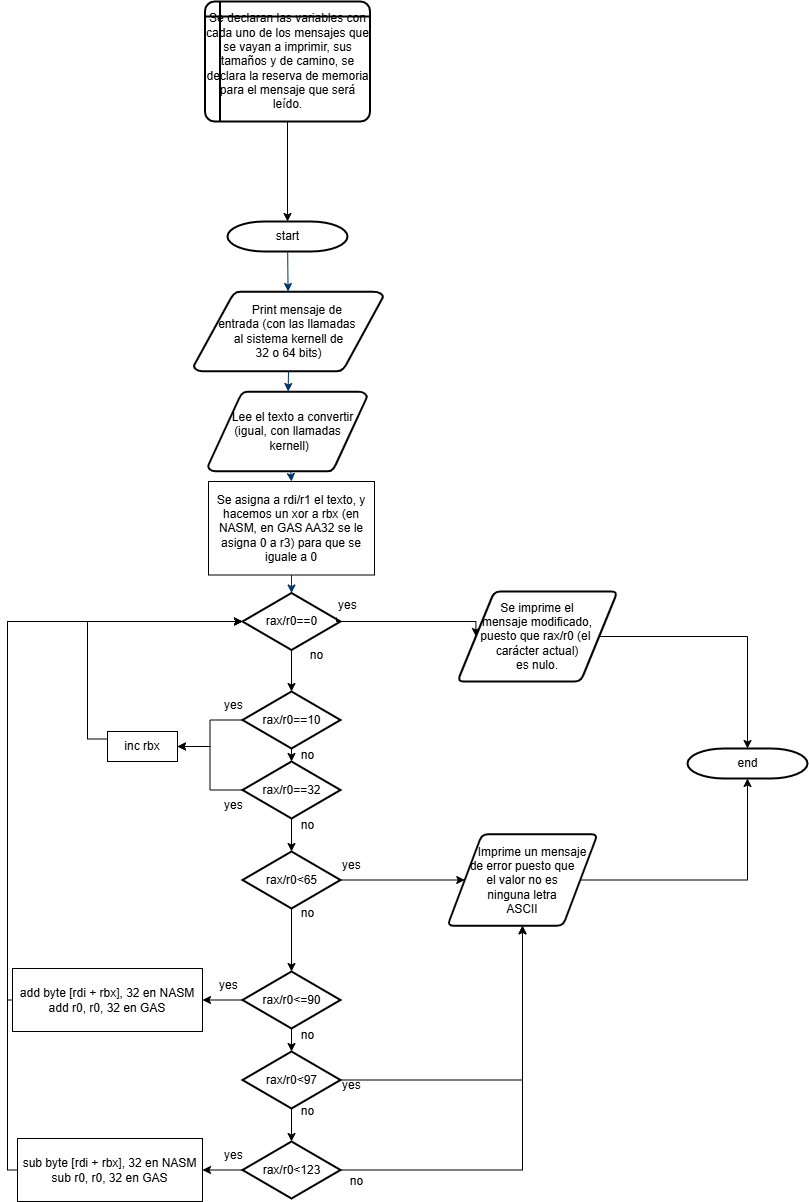

The diagram above was exported from draw.io. Its source (the exported page's mxGraphModel, read from the mxfile embedded in the PNG):
<mxGraphModel dx="954" dy="1425" grid="1" gridSize="10" guides="1" tooltips="1" connect="1" arrows="1" fold="1" page="1" pageScale="1" pageWidth="1169" pageHeight="827" background="none" math="0" shadow="0">
  <root>
    <mxCell id="0" />
    <mxCell id="1" parent="0" />
    <mxCell id="2" value="start" style="shape=mxgraph.flowchart.terminator;strokeWidth=2;gradientColor=none;gradientDirection=north;fontStyle=0;html=1;" parent="1" vertex="1">
      <mxGeometry x="260" y="60" width="120" height="30" as="geometry" />
    </mxCell>
    <mxCell id="3" value="&amp;nbsp; &amp;nbsp; &amp;nbsp; Print mensaje de&amp;nbsp;&lt;div&gt;&lt;span style=&quot;color: light-dark(rgb(0, 0, 0), rgb(255, 255, 255)); background-color: transparent;&quot;&gt;entrada&lt;/span&gt;&lt;span style=&quot;background-color: transparent; color: light-dark(rgb(0, 0, 0), rgb(255, 255, 255));&quot;&gt;&amp;nbsp;&lt;/span&gt;&lt;span style=&quot;background-color: transparent; color: light-dark(rgb(0, 0, 0), rgb(255, 255, 255));&quot;&gt;(con las llamadas&amp;nbsp;&lt;/span&gt;&lt;div&gt;&lt;div&gt;&lt;span style=&quot;background-color: transparent; color: light-dark(rgb(0, 0, 0), rgb(255, 255, 255));&quot;&gt;al&amp;nbsp;&lt;/span&gt;&lt;span style=&quot;background-color: transparent; color: light-dark(rgb(0, 0, 0), rgb(255, 255, 255));&quot;&gt;sistema kernell de&lt;/span&gt;&lt;div&gt;32 o 64 bits)&lt;/div&gt;&lt;/div&gt;&lt;/div&gt;&lt;/div&gt;" style="shape=mxgraph.flowchart.data;strokeWidth=2;gradientColor=none;gradientDirection=north;fontStyle=0;html=1;" parent="1" vertex="1">
      <mxGeometry x="226.25" y="130" width="189.5" height="80" as="geometry" />
    </mxCell>
    <mxCell id="5" value="&amp;nbsp; &amp;nbsp; Lee el texto a convertir&amp;nbsp;&lt;div&gt;(igual,&amp;nbsp;&lt;span style=&quot;background-color: transparent; color: light-dark(rgb(0, 0, 0), rgb(255, 255, 255));&quot;&gt;con llamadas&lt;/span&gt;&lt;/div&gt;&lt;div&gt;&lt;span style=&quot;background-color: transparent; color: light-dark(rgb(0, 0, 0), rgb(255, 255, 255));&quot;&gt;&amp;nbsp;kernell)&lt;/span&gt;&lt;/div&gt;" style="shape=mxgraph.flowchart.data;strokeWidth=2;gradientColor=none;gradientDirection=north;fontStyle=0;html=1;" parent="1" vertex="1">
      <mxGeometry x="240.5" y="230" width="159" height="80" as="geometry" />
    </mxCell>
    <mxCell id="6" value="rax/r0==0" style="shape=mxgraph.flowchart.decision;strokeWidth=2;gradientColor=none;gradientDirection=north;fontStyle=0;html=1;" parent="1" vertex="1">
      <mxGeometry x="275" y="431.5" width="98" height="57" as="geometry" />
    </mxCell>
    <mxCell id="7" style="fontStyle=1;strokeColor=#003366;strokeWidth=1;html=1;" parent="1" source="2" target="3" edge="1">
      <mxGeometry relative="1" as="geometry" />
    </mxCell>
    <mxCell id="8" style="fontStyle=1;strokeColor=#003366;strokeWidth=1;html=1;exitX=0.5;exitY=1;exitDx=0;exitDy=0;exitPerimeter=0;" parent="1" source="3" target="5" edge="1">
      <mxGeometry relative="1" as="geometry" />
    </mxCell>
    <mxCell id="9" style="entryX=0.5;entryY=0;entryPerimeter=0;fontStyle=1;strokeColor=#003366;strokeWidth=1;html=1;" parent="1" source="-qR68mZWZqn2b6PKHYGc-57" target="6" edge="1">
      <mxGeometry relative="1" as="geometry" />
    </mxCell>
    <mxCell id="-qR68mZWZqn2b6PKHYGc-61" style="edgeStyle=orthogonalEdgeStyle;rounded=0;orthogonalLoop=1;jettySize=auto;html=1;exitX=0;exitY=1;exitDx=0;exitDy=0;entryX=0;entryY=0.5;entryDx=0;entryDy=0;" edge="1" parent="1" source="11" target="-qR68mZWZqn2b6PKHYGc-60">
      <mxGeometry relative="1" as="geometry">
        <Array as="points">
          <mxPoint x="369" y="460" />
        </Array>
      </mxGeometry>
    </mxCell>
    <mxCell id="11" value="yes" style="text;fontStyle=0;html=1;strokeColor=none;gradientColor=none;fillColor=none;strokeWidth=2;" parent="1" vertex="1">
      <mxGeometry x="369" y="430" width="40" height="26" as="geometry" />
    </mxCell>
    <mxCell id="14" value="no" style="text;fontStyle=0;html=1;strokeColor=none;gradientColor=none;fillColor=none;strokeWidth=2;align=center;" parent="1" vertex="1">
      <mxGeometry x="329" y="480" width="40" height="26" as="geometry" />
    </mxCell>
    <mxCell id="40" value="end" style="shape=mxgraph.flowchart.terminator;strokeWidth=2;gradientColor=none;gradientDirection=north;fontStyle=0;html=1;" parent="1" vertex="1">
      <mxGeometry x="720" y="587" width="120" height="30" as="geometry" />
    </mxCell>
    <mxCell id="-qR68mZWZqn2b6PKHYGc-55" value="Se declaran las variables con cada uno de los mensajes que se vayan a imprimir, sus tamaños y de camino, se declara la reserva de memoria para el mensaje que será leído." style="shape=internalStorage;whiteSpace=wrap;html=1;dx=15;dy=15;rounded=1;arcSize=8;strokeWidth=2;" vertex="1" parent="1">
      <mxGeometry x="237.5" y="-160" width="165" height="120" as="geometry" />
    </mxCell>
    <mxCell id="-qR68mZWZqn2b6PKHYGc-56" style="edgeStyle=orthogonalEdgeStyle;rounded=0;orthogonalLoop=1;jettySize=auto;html=1;exitX=0.5;exitY=1;exitDx=0;exitDy=0;entryX=0.5;entryY=0;entryDx=0;entryDy=0;entryPerimeter=0;" edge="1" parent="1" source="-qR68mZWZqn2b6PKHYGc-55" target="2">
      <mxGeometry relative="1" as="geometry" />
    </mxCell>
    <mxCell id="-qR68mZWZqn2b6PKHYGc-59" value="" style="entryX=0.5;entryY=0;entryPerimeter=0;fontStyle=1;strokeColor=#003366;strokeWidth=1;html=1;" edge="1" parent="1" source="5" target="-qR68mZWZqn2b6PKHYGc-57">
      <mxGeometry relative="1" as="geometry">
        <mxPoint x="320" y="330" as="sourcePoint" />
        <mxPoint x="320" y="390" as="targetPoint" />
      </mxGeometry>
    </mxCell>
    <mxCell id="-qR68mZWZqn2b6PKHYGc-57" value="Se asigna a rdi/r1 el texto, y hacemos un xor a rbx (en NASM, en GAS AA32 se le asigna 0 a r3) para que se iguale a 0" style="rounded=0;whiteSpace=wrap;html=1;" vertex="1" parent="1">
      <mxGeometry x="241" y="320" width="166" height="93.5" as="geometry" />
    </mxCell>
    <mxCell id="-qR68mZWZqn2b6PKHYGc-60" value="Se imprime el&lt;div&gt;mensaje modificado,&lt;/div&gt;&lt;div&gt;puesto que rax&lt;span style=&quot;text-wrap-mode: nowrap; background-color: transparent; color: light-dark(rgb(0, 0, 0), rgb(255, 255, 255));&quot;&gt;/r0&lt;/span&gt;&lt;span style=&quot;background-color: transparent; color: light-dark(rgb(0, 0, 0), rgb(255, 255, 255));&quot;&gt;&amp;nbsp;(el&amp;nbsp;&lt;/span&gt;&lt;/div&gt;&lt;div&gt;carácter actual)&lt;/div&gt;&lt;div&gt;es nulo.&lt;/div&gt;" style="shape=parallelogram;html=1;strokeWidth=2;perimeter=parallelogramPerimeter;whiteSpace=wrap;rounded=1;arcSize=12;size=0.23;" vertex="1" parent="1">
      <mxGeometry x="490" y="430" width="160" height="90" as="geometry" />
    </mxCell>
    <mxCell id="-qR68mZWZqn2b6PKHYGc-65" style="edgeStyle=orthogonalEdgeStyle;rounded=0;orthogonalLoop=1;jettySize=auto;html=1;exitX=0;exitY=0.5;exitDx=0;exitDy=0;exitPerimeter=0;entryX=1;entryY=0.5;entryDx=0;entryDy=0;" edge="1" parent="1" source="-qR68mZWZqn2b6PKHYGc-62" target="-qR68mZWZqn2b6PKHYGc-64">
      <mxGeometry relative="1" as="geometry" />
    </mxCell>
    <mxCell id="-qR68mZWZqn2b6PKHYGc-62" value="rax/r0==10" style="shape=mxgraph.flowchart.decision;strokeWidth=2;gradientColor=none;gradientDirection=north;fontStyle=0;html=1;" vertex="1" parent="1">
      <mxGeometry x="275" y="530" width="98" height="57" as="geometry" />
    </mxCell>
    <mxCell id="-qR68mZWZqn2b6PKHYGc-66" style="edgeStyle=orthogonalEdgeStyle;rounded=0;orthogonalLoop=1;jettySize=auto;html=1;exitX=0;exitY=0.5;exitDx=0;exitDy=0;exitPerimeter=0;entryX=1;entryY=0.5;entryDx=0;entryDy=0;" edge="1" parent="1" source="-qR68mZWZqn2b6PKHYGc-63" target="-qR68mZWZqn2b6PKHYGc-64">
      <mxGeometry relative="1" as="geometry" />
    </mxCell>
    <mxCell id="-qR68mZWZqn2b6PKHYGc-63" value="rax/r0==32" style="shape=mxgraph.flowchart.decision;strokeWidth=2;gradientColor=none;gradientDirection=north;fontStyle=0;html=1;" vertex="1" parent="1">
      <mxGeometry x="275" y="600" width="98" height="57" as="geometry" />
    </mxCell>
    <mxCell id="-qR68mZWZqn2b6PKHYGc-64" value="inc rbx" style="rounded=0;whiteSpace=wrap;html=1;" vertex="1" parent="1">
      <mxGeometry x="140" y="570" width="70" height="30" as="geometry" />
    </mxCell>
    <mxCell id="-qR68mZWZqn2b6PKHYGc-67" style="edgeStyle=orthogonalEdgeStyle;rounded=0;orthogonalLoop=1;jettySize=auto;html=1;exitX=0;exitY=0.25;exitDx=0;exitDy=0;entryX=0;entryY=0.5;entryDx=0;entryDy=0;entryPerimeter=0;" edge="1" parent="1" source="-qR68mZWZqn2b6PKHYGc-64" target="6">
      <mxGeometry relative="1" as="geometry" />
    </mxCell>
    <mxCell id="-qR68mZWZqn2b6PKHYGc-68" value="yes" style="text;fontStyle=0;html=1;strokeColor=none;gradientColor=none;fillColor=none;strokeWidth=2;" vertex="1" parent="1">
      <mxGeometry x="255" y="530" width="40" height="26" as="geometry" />
    </mxCell>
    <mxCell id="-qR68mZWZqn2b6PKHYGc-70" value="yes" style="text;fontStyle=0;html=1;strokeColor=none;gradientColor=none;fillColor=none;strokeWidth=2;" vertex="1" parent="1">
      <mxGeometry x="255" y="630" width="40" height="26" as="geometry" />
    </mxCell>
    <mxCell id="-qR68mZWZqn2b6PKHYGc-71" style="edgeStyle=orthogonalEdgeStyle;rounded=0;orthogonalLoop=1;jettySize=auto;html=1;exitX=0.5;exitY=1;exitDx=0;exitDy=0;exitPerimeter=0;entryX=0.5;entryY=0;entryDx=0;entryDy=0;entryPerimeter=0;" edge="1" parent="1" source="6" target="-qR68mZWZqn2b6PKHYGc-62">
      <mxGeometry relative="1" as="geometry" />
    </mxCell>
    <mxCell id="-qR68mZWZqn2b6PKHYGc-72" style="edgeStyle=orthogonalEdgeStyle;rounded=0;orthogonalLoop=1;jettySize=auto;html=1;exitX=0.5;exitY=1;exitDx=0;exitDy=0;exitPerimeter=0;entryX=0.5;entryY=0;entryDx=0;entryDy=0;entryPerimeter=0;" edge="1" parent="1" source="-qR68mZWZqn2b6PKHYGc-62" target="-qR68mZWZqn2b6PKHYGc-63">
      <mxGeometry relative="1" as="geometry" />
    </mxCell>
    <mxCell id="-qR68mZWZqn2b6PKHYGc-73" value="no" style="text;fontStyle=0;html=1;strokeColor=none;gradientColor=none;fillColor=none;strokeWidth=2;align=center;" vertex="1" parent="1">
      <mxGeometry x="320" y="580" width="40" height="26" as="geometry" />
    </mxCell>
    <mxCell id="-qR68mZWZqn2b6PKHYGc-78" style="edgeStyle=orthogonalEdgeStyle;rounded=0;orthogonalLoop=1;jettySize=auto;html=1;exitX=1;exitY=0.5;exitDx=0;exitDy=0;exitPerimeter=0;entryX=0;entryY=0.5;entryDx=0;entryDy=0;" edge="1" parent="1" source="-qR68mZWZqn2b6PKHYGc-74" target="-qR68mZWZqn2b6PKHYGc-77">
      <mxGeometry relative="1" as="geometry" />
    </mxCell>
    <mxCell id="-qR68mZWZqn2b6PKHYGc-74" value="rax/r0&amp;lt;65" style="shape=mxgraph.flowchart.decision;strokeWidth=2;gradientColor=none;gradientDirection=north;fontStyle=0;html=1;" vertex="1" parent="1">
      <mxGeometry x="275" y="690" width="98" height="57" as="geometry" />
    </mxCell>
    <mxCell id="-qR68mZWZqn2b6PKHYGc-75" style="edgeStyle=orthogonalEdgeStyle;rounded=0;orthogonalLoop=1;jettySize=auto;html=1;exitX=0.5;exitY=1;exitDx=0;exitDy=0;exitPerimeter=0;entryX=0.5;entryY=0;entryDx=0;entryDy=0;entryPerimeter=0;" edge="1" parent="1" source="-qR68mZWZqn2b6PKHYGc-63" target="-qR68mZWZqn2b6PKHYGc-74">
      <mxGeometry relative="1" as="geometry" />
    </mxCell>
    <mxCell id="-qR68mZWZqn2b6PKHYGc-76" value="no" style="text;fontStyle=0;html=1;strokeColor=none;gradientColor=none;fillColor=none;strokeWidth=2;align=center;" vertex="1" parent="1">
      <mxGeometry x="320" y="650" width="40" height="26" as="geometry" />
    </mxCell>
    <mxCell id="-qR68mZWZqn2b6PKHYGc-77" value="&amp;nbsp; &amp;nbsp; &amp;nbsp; Imprime un mensaje&lt;div&gt;de error puesto que&lt;/div&gt;&lt;div&gt;el valor no es&lt;/div&gt;&lt;div&gt;ninguna letra&lt;/div&gt;&lt;div&gt;ASCII&lt;/div&gt;" style="shape=parallelogram;html=1;strokeWidth=2;perimeter=parallelogramPerimeter;whiteSpace=wrap;rounded=1;arcSize=12;size=0.23;" vertex="1" parent="1">
      <mxGeometry x="480" y="672.75" width="150" height="91.5" as="geometry" />
    </mxCell>
    <mxCell id="-qR68mZWZqn2b6PKHYGc-79" value="yes" style="text;fontStyle=0;html=1;strokeColor=none;gradientColor=none;fillColor=none;strokeWidth=2;" vertex="1" parent="1">
      <mxGeometry x="373" y="690" width="40" height="26" as="geometry" />
    </mxCell>
    <mxCell id="-qR68mZWZqn2b6PKHYGc-85" style="edgeStyle=orthogonalEdgeStyle;rounded=0;orthogonalLoop=1;jettySize=auto;html=1;exitX=0;exitY=0.5;exitDx=0;exitDy=0;exitPerimeter=0;entryX=1;entryY=0.5;entryDx=0;entryDy=0;" edge="1" parent="1" source="-qR68mZWZqn2b6PKHYGc-80" target="-qR68mZWZqn2b6PKHYGc-84">
      <mxGeometry relative="1" as="geometry" />
    </mxCell>
    <mxCell id="-qR68mZWZqn2b6PKHYGc-80" value="rax/r0&amp;lt;=90" style="shape=mxgraph.flowchart.decision;strokeWidth=2;gradientColor=none;gradientDirection=north;fontStyle=0;html=1;" vertex="1" parent="1">
      <mxGeometry x="275" y="810" width="98" height="57" as="geometry" />
    </mxCell>
    <mxCell id="-qR68mZWZqn2b6PKHYGc-81" style="edgeStyle=orthogonalEdgeStyle;rounded=0;orthogonalLoop=1;jettySize=auto;html=1;exitX=0.5;exitY=1;exitDx=0;exitDy=0;exitPerimeter=0;entryX=0.5;entryY=0;entryDx=0;entryDy=0;entryPerimeter=0;" edge="1" parent="1" source="-qR68mZWZqn2b6PKHYGc-74" target="-qR68mZWZqn2b6PKHYGc-80">
      <mxGeometry relative="1" as="geometry" />
    </mxCell>
    <mxCell id="-qR68mZWZqn2b6PKHYGc-83" value="no" style="text;fontStyle=0;html=1;strokeColor=none;gradientColor=none;fillColor=none;strokeWidth=2;align=center;" vertex="1" parent="1">
      <mxGeometry x="320" y="860" width="40" height="26" as="geometry" />
    </mxCell>
    <mxCell id="-qR68mZWZqn2b6PKHYGc-84" value="add byte [rdi + rbx], 32 en NASM&lt;div&gt;add r0, r0, 32 en GAS&lt;/div&gt;" style="rounded=0;whiteSpace=wrap;html=1;" vertex="1" parent="1">
      <mxGeometry x="45" y="807" width="190" height="63" as="geometry" />
    </mxCell>
    <mxCell id="-qR68mZWZqn2b6PKHYGc-86" style="edgeStyle=orthogonalEdgeStyle;rounded=0;orthogonalLoop=1;jettySize=auto;html=1;exitX=0;exitY=0.5;exitDx=0;exitDy=0;entryX=0;entryY=0.5;entryDx=0;entryDy=0;entryPerimeter=0;" edge="1" parent="1" source="-qR68mZWZqn2b6PKHYGc-84" target="6">
      <mxGeometry relative="1" as="geometry">
        <Array as="points">
          <mxPoint x="40" y="839" />
          <mxPoint x="40" y="460" />
        </Array>
      </mxGeometry>
    </mxCell>
    <mxCell id="-qR68mZWZqn2b6PKHYGc-87" value="yes" style="text;fontStyle=0;html=1;strokeColor=none;gradientColor=none;fillColor=none;strokeWidth=2;" vertex="1" parent="1">
      <mxGeometry x="250" y="810" width="40" height="26" as="geometry" />
    </mxCell>
    <mxCell id="-qR68mZWZqn2b6PKHYGc-93" style="edgeStyle=orthogonalEdgeStyle;rounded=0;orthogonalLoop=1;jettySize=auto;html=1;exitX=1;exitY=0.5;exitDx=0;exitDy=0;exitPerimeter=0;entryX=0.5;entryY=1;entryDx=0;entryDy=0;" edge="1" parent="1" source="-qR68mZWZqn2b6PKHYGc-88" target="-qR68mZWZqn2b6PKHYGc-77">
      <mxGeometry relative="1" as="geometry" />
    </mxCell>
    <mxCell id="-qR68mZWZqn2b6PKHYGc-88" value="rax/r0&amp;lt;97" style="shape=mxgraph.flowchart.decision;strokeWidth=2;gradientColor=none;gradientDirection=north;fontStyle=0;html=1;" vertex="1" parent="1">
      <mxGeometry x="275" y="890" width="98" height="57" as="geometry" />
    </mxCell>
    <mxCell id="-qR68mZWZqn2b6PKHYGc-89" style="edgeStyle=orthogonalEdgeStyle;rounded=0;orthogonalLoop=1;jettySize=auto;html=1;exitX=0.5;exitY=1;exitDx=0;exitDy=0;exitPerimeter=0;entryX=0.5;entryY=0;entryDx=0;entryDy=0;entryPerimeter=0;" edge="1" parent="1" source="-qR68mZWZqn2b6PKHYGc-80" target="-qR68mZWZqn2b6PKHYGc-88">
      <mxGeometry relative="1" as="geometry" />
    </mxCell>
    <mxCell id="-qR68mZWZqn2b6PKHYGc-90" value="no" style="text;fontStyle=0;html=1;strokeColor=none;gradientColor=none;fillColor=none;strokeWidth=2;align=center;" vertex="1" parent="1">
      <mxGeometry x="320" y="738.25" width="40" height="26" as="geometry" />
    </mxCell>
    <mxCell id="-qR68mZWZqn2b6PKHYGc-92" value="yes" style="text;fontStyle=0;html=1;strokeColor=none;gradientColor=none;fillColor=none;strokeWidth=2;" vertex="1" parent="1">
      <mxGeometry x="373" y="910" width="40" height="26" as="geometry" />
    </mxCell>
    <mxCell id="-qR68mZWZqn2b6PKHYGc-97" style="edgeStyle=orthogonalEdgeStyle;rounded=0;orthogonalLoop=1;jettySize=auto;html=1;exitX=0;exitY=0.5;exitDx=0;exitDy=0;exitPerimeter=0;entryX=1;entryY=0.5;entryDx=0;entryDy=0;" edge="1" parent="1" source="-qR68mZWZqn2b6PKHYGc-94" target="-qR68mZWZqn2b6PKHYGc-95">
      <mxGeometry relative="1" as="geometry" />
    </mxCell>
    <mxCell id="-qR68mZWZqn2b6PKHYGc-109" style="edgeStyle=orthogonalEdgeStyle;rounded=0;orthogonalLoop=1;jettySize=auto;html=1;exitX=1;exitY=0.5;exitDx=0;exitDy=0;exitPerimeter=0;entryX=0.5;entryY=1;entryDx=0;entryDy=0;" edge="1" parent="1" source="-qR68mZWZqn2b6PKHYGc-94" target="-qR68mZWZqn2b6PKHYGc-77">
      <mxGeometry relative="1" as="geometry" />
    </mxCell>
    <mxCell id="-qR68mZWZqn2b6PKHYGc-94" value="rax/r0&amp;lt;123" style="shape=mxgraph.flowchart.decision;strokeWidth=2;gradientColor=none;gradientDirection=north;fontStyle=0;html=1;" vertex="1" parent="1">
      <mxGeometry x="275" y="980" width="98" height="57" as="geometry" />
    </mxCell>
    <mxCell id="-qR68mZWZqn2b6PKHYGc-95" value="sub byte [rdi + rbx], 32 en NASM&lt;div&gt;sub r0, r0, 32 en GAS&lt;/div&gt;" style="rounded=0;whiteSpace=wrap;html=1;" vertex="1" parent="1">
      <mxGeometry x="50" y="977" width="185" height="63" as="geometry" />
    </mxCell>
    <mxCell id="-qR68mZWZqn2b6PKHYGc-96" style="edgeStyle=orthogonalEdgeStyle;rounded=0;orthogonalLoop=1;jettySize=auto;html=1;exitX=0.5;exitY=1;exitDx=0;exitDy=0;exitPerimeter=0;entryX=0.5;entryY=0;entryDx=0;entryDy=0;entryPerimeter=0;" edge="1" parent="1" source="-qR68mZWZqn2b6PKHYGc-88" target="-qR68mZWZqn2b6PKHYGc-94">
      <mxGeometry relative="1" as="geometry" />
    </mxCell>
    <mxCell id="-qR68mZWZqn2b6PKHYGc-98" style="edgeStyle=orthogonalEdgeStyle;rounded=0;orthogonalLoop=1;jettySize=auto;html=1;exitX=0;exitY=0.5;exitDx=0;exitDy=0;entryX=0;entryY=0.5;entryDx=0;entryDy=0;entryPerimeter=0;" edge="1" parent="1" source="-qR68mZWZqn2b6PKHYGc-95" target="6">
      <mxGeometry relative="1" as="geometry">
        <Array as="points">
          <mxPoint x="40" y="1009" />
          <mxPoint x="40" y="460" />
        </Array>
      </mxGeometry>
    </mxCell>
    <mxCell id="-qR68mZWZqn2b6PKHYGc-101" value="no" style="text;fontStyle=0;html=1;strokeColor=none;gradientColor=none;fillColor=none;strokeWidth=2;align=center;" vertex="1" parent="1">
      <mxGeometry x="320" y="936" width="40" height="26" as="geometry" />
    </mxCell>
    <mxCell id="-qR68mZWZqn2b6PKHYGc-102" value="no" style="text;fontStyle=0;html=1;strokeColor=none;gradientColor=none;fillColor=none;strokeWidth=2;align=center;" vertex="1" parent="1">
      <mxGeometry x="369" y="1006" width="40" height="26" as="geometry" />
    </mxCell>
    <mxCell id="-qR68mZWZqn2b6PKHYGc-103" value="yes" style="text;fontStyle=0;html=1;strokeColor=none;gradientColor=none;fillColor=none;strokeWidth=2;" vertex="1" parent="1">
      <mxGeometry x="255" y="980" width="40" height="26" as="geometry" />
    </mxCell>
    <mxCell id="-qR68mZWZqn2b6PKHYGc-104" style="edgeStyle=orthogonalEdgeStyle;rounded=0;orthogonalLoop=1;jettySize=auto;html=1;exitX=1;exitY=0.5;exitDx=0;exitDy=0;entryX=0.5;entryY=0;entryDx=0;entryDy=0;entryPerimeter=0;" edge="1" parent="1" source="-qR68mZWZqn2b6PKHYGc-60" target="40">
      <mxGeometry relative="1" as="geometry" />
    </mxCell>
    <mxCell id="-qR68mZWZqn2b6PKHYGc-105" style="edgeStyle=orthogonalEdgeStyle;rounded=0;orthogonalLoop=1;jettySize=auto;html=1;exitX=1;exitY=0.5;exitDx=0;exitDy=0;entryX=0.5;entryY=1;entryDx=0;entryDy=0;entryPerimeter=0;" edge="1" parent="1" source="-qR68mZWZqn2b6PKHYGc-77" target="40">
      <mxGeometry relative="1" as="geometry" />
    </mxCell>
  </root>
</mxGraphModel>